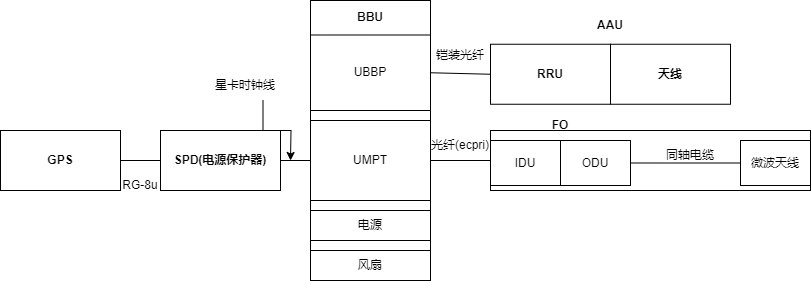

The diagram above was exported from draw.io. Its source (the exported page's mxGraphModel, read from the mxfile embedded in the PNG):
<mxGraphModel dx="1036" dy="606" grid="1" gridSize="10" guides="1" tooltips="1" connect="1" arrows="1" fold="1" page="1" pageScale="1" pageWidth="827" pageHeight="1169" math="0" shadow="0">
  <root>
    <mxCell id="0" />
    <mxCell id="1" parent="0" />
    <mxCell id="xnudtHtjf6L8pp6HTF0y-16" value="" style="group" parent="1" vertex="1" connectable="0">
      <mxGeometry x="310" y="140" width="120" height="280" as="geometry" />
    </mxCell>
    <mxCell id="xnudtHtjf6L8pp6HTF0y-1" value="" style="rounded=0;whiteSpace=wrap;html=1;" parent="xnudtHtjf6L8pp6HTF0y-16" vertex="1">
      <mxGeometry width="120" height="280" as="geometry" />
    </mxCell>
    <mxCell id="xnudtHtjf6L8pp6HTF0y-2" value="&lt;b&gt;BBU&lt;/b&gt;" style="text;html=1;strokeColor=none;fillColor=none;align=center;verticalAlign=middle;whiteSpace=wrap;rounded=0;" parent="xnudtHtjf6L8pp6HTF0y-16" vertex="1">
      <mxGeometry x="30" width="60" height="34.5" as="geometry" />
    </mxCell>
    <mxCell id="xnudtHtjf6L8pp6HTF0y-10" value="UBBP" style="rounded=0;whiteSpace=wrap;html=1;" parent="xnudtHtjf6L8pp6HTF0y-16" vertex="1">
      <mxGeometry y="34.5" width="120" height="75.5" as="geometry" />
    </mxCell>
    <mxCell id="xnudtHtjf6L8pp6HTF0y-11" value="UMPT" style="rounded=0;whiteSpace=wrap;html=1;" parent="xnudtHtjf6L8pp6HTF0y-16" vertex="1">
      <mxGeometry y="120" width="120" height="80" as="geometry" />
    </mxCell>
    <mxCell id="xnudtHtjf6L8pp6HTF0y-13" value="电源" style="rounded=0;whiteSpace=wrap;html=1;" parent="xnudtHtjf6L8pp6HTF0y-16" vertex="1">
      <mxGeometry y="210" width="120" height="30" as="geometry" />
    </mxCell>
    <mxCell id="xnudtHtjf6L8pp6HTF0y-15" value="风扇" style="rounded=0;whiteSpace=wrap;html=1;" parent="xnudtHtjf6L8pp6HTF0y-16" vertex="1">
      <mxGeometry y="250" width="120" height="30" as="geometry" />
    </mxCell>
    <mxCell id="xnudtHtjf6L8pp6HTF0y-34" value="" style="endArrow=none;html=1;rounded=0;exitX=1;exitY=0.5;exitDx=0;exitDy=0;entryX=0;entryY=0.5;entryDx=0;entryDy=0;" parent="1" source="xnudtHtjf6L8pp6HTF0y-10" target="xnudtHtjf6L8pp6HTF0y-4" edge="1">
      <mxGeometry width="50" height="50" relative="1" as="geometry">
        <mxPoint x="440" y="260" as="sourcePoint" />
        <mxPoint x="490" y="210" as="targetPoint" />
      </mxGeometry>
    </mxCell>
    <mxCell id="xnudtHtjf6L8pp6HTF0y-35" value="&lt;b&gt;GPS&lt;/b&gt;" style="rounded=0;whiteSpace=wrap;html=1;" parent="1" vertex="1">
      <mxGeometry y="270" width="120" height="60" as="geometry" />
    </mxCell>
    <mxCell id="xnudtHtjf6L8pp6HTF0y-36" value="&lt;b&gt;SPD(电源保护器)&lt;/b&gt;" style="rounded=0;whiteSpace=wrap;html=1;" parent="1" vertex="1">
      <mxGeometry x="160" y="270" width="120" height="60" as="geometry" />
    </mxCell>
    <mxCell id="xnudtHtjf6L8pp6HTF0y-37" value="" style="endArrow=none;html=1;rounded=0;entryX=0;entryY=0.5;entryDx=0;entryDy=0;exitX=1;exitY=0.5;exitDx=0;exitDy=0;" parent="1" source="xnudtHtjf6L8pp6HTF0y-35" target="xnudtHtjf6L8pp6HTF0y-36" edge="1">
      <mxGeometry width="50" height="50" relative="1" as="geometry">
        <mxPoint x="130" y="300" as="sourcePoint" />
        <mxPoint x="210" y="290" as="targetPoint" />
      </mxGeometry>
    </mxCell>
    <mxCell id="xnudtHtjf6L8pp6HTF0y-38" value="" style="endArrow=none;html=1;rounded=0;exitX=1;exitY=0.5;exitDx=0;exitDy=0;entryX=0;entryY=0.5;entryDx=0;entryDy=0;" parent="1" source="xnudtHtjf6L8pp6HTF0y-36" target="xnudtHtjf6L8pp6HTF0y-11" edge="1">
      <mxGeometry width="50" height="50" relative="1" as="geometry">
        <mxPoint x="260" y="350" as="sourcePoint" />
        <mxPoint x="310" y="300" as="targetPoint" />
      </mxGeometry>
    </mxCell>
    <mxCell id="xnudtHtjf6L8pp6HTF0y-39" value="" style="rounded=0;whiteSpace=wrap;html=1;" parent="1" vertex="1">
      <mxGeometry x="490" y="270" width="320" height="60" as="geometry" />
    </mxCell>
    <mxCell id="xnudtHtjf6L8pp6HTF0y-40" value="" style="endArrow=none;html=1;rounded=0;exitX=1;exitY=0.5;exitDx=0;exitDy=0;entryX=0;entryY=0.5;entryDx=0;entryDy=0;" parent="1" source="xnudtHtjf6L8pp6HTF0y-11" target="xnudtHtjf6L8pp6HTF0y-39" edge="1">
      <mxGeometry width="50" height="50" relative="1" as="geometry">
        <mxPoint x="440" y="350" as="sourcePoint" />
        <mxPoint x="490" y="300" as="targetPoint" />
      </mxGeometry>
    </mxCell>
    <mxCell id="xnudtHtjf6L8pp6HTF0y-41" value="RG-8u" style="text;html=1;strokeColor=none;fillColor=none;align=center;verticalAlign=middle;whiteSpace=wrap;rounded=0;" parent="1" vertex="1">
      <mxGeometry x="110" y="310" width="60" height="30" as="geometry" />
    </mxCell>
    <mxCell id="xnudtHtjf6L8pp6HTF0y-46" style="edgeStyle=orthogonalEdgeStyle;rounded=0;orthogonalLoop=1;jettySize=auto;html=1;exitX=0.75;exitY=1;exitDx=0;exitDy=0;" parent="1" source="xnudtHtjf6L8pp6HTF0y-43" edge="1">
      <mxGeometry relative="1" as="geometry">
        <mxPoint x="290" y="300" as="targetPoint" />
      </mxGeometry>
    </mxCell>
    <mxCell id="xnudtHtjf6L8pp6HTF0y-43" value="星卡时钟线" style="text;html=1;strokeColor=none;fillColor=none;align=center;verticalAlign=middle;whiteSpace=wrap;rounded=0;" parent="1" vertex="1">
      <mxGeometry x="210" y="210" width="70" height="30" as="geometry" />
    </mxCell>
    <mxCell id="xnudtHtjf6L8pp6HTF0y-47" value="铠装光纤" style="text;html=1;strokeColor=none;fillColor=none;align=center;verticalAlign=middle;whiteSpace=wrap;rounded=0;" parent="1" vertex="1">
      <mxGeometry x="430" y="180" width="60" height="30" as="geometry" />
    </mxCell>
    <mxCell id="xnudtHtjf6L8pp6HTF0y-49" value="光纤(ecpri)" style="text;html=1;strokeColor=none;fillColor=none;align=center;verticalAlign=middle;whiteSpace=wrap;rounded=0;" parent="1" vertex="1">
      <mxGeometry x="430" y="270" width="60" height="30" as="geometry" />
    </mxCell>
    <mxCell id="xnudtHtjf6L8pp6HTF0y-52" value="微波天线" style="rounded=0;whiteSpace=wrap;html=1;" parent="1" vertex="1">
      <mxGeometry x="740" y="280" width="70" height="45" as="geometry" />
    </mxCell>
    <mxCell id="xnudtHtjf6L8pp6HTF0y-55" value="" style="endArrow=none;html=1;rounded=0;exitX=1;exitY=0.5;exitDx=0;exitDy=0;entryX=0;entryY=0.5;entryDx=0;entryDy=0;" parent="1" source="xnudtHtjf6L8pp6HTF0y-51" target="xnudtHtjf6L8pp6HTF0y-52" edge="1">
      <mxGeometry width="50" height="50" relative="1" as="geometry">
        <mxPoint x="670" y="350" as="sourcePoint" />
        <mxPoint x="720" y="300" as="targetPoint" />
      </mxGeometry>
    </mxCell>
    <mxCell id="xnudtHtjf6L8pp6HTF0y-56" value="同轴电缆" style="text;html=1;strokeColor=none;fillColor=none;align=center;verticalAlign=middle;whiteSpace=wrap;rounded=0;" parent="1" vertex="1">
      <mxGeometry x="660" y="280" width="60" height="30" as="geometry" />
    </mxCell>
    <mxCell id="d3LLR7Pz2Hm994w3akRN-1" value="" style="group" parent="1" vertex="1" connectable="0">
      <mxGeometry x="490" y="180" width="240" height="67.5" as="geometry" />
    </mxCell>
    <mxCell id="xnudtHtjf6L8pp6HTF0y-9" value="" style="group" parent="d3LLR7Pz2Hm994w3akRN-1" vertex="1" connectable="0">
      <mxGeometry width="120" height="67.5" as="geometry" />
    </mxCell>
    <mxCell id="xnudtHtjf6L8pp6HTF0y-4" value="" style="rounded=0;whiteSpace=wrap;html=1;movable=1;resizable=1;rotatable=1;deletable=1;editable=1;locked=0;connectable=1;" parent="xnudtHtjf6L8pp6HTF0y-9" vertex="1">
      <mxGeometry y="3.75" width="120" height="60" as="geometry" />
    </mxCell>
    <mxCell id="xnudtHtjf6L8pp6HTF0y-5" value="&lt;b&gt;RRU&lt;/b&gt;" style="text;html=1;strokeColor=none;fillColor=none;align=center;verticalAlign=middle;whiteSpace=wrap;rounded=0;movable=1;resizable=1;rotatable=1;deletable=1;editable=1;locked=0;connectable=1;" parent="xnudtHtjf6L8pp6HTF0y-9" vertex="1">
      <mxGeometry x="30" width="60" height="67.5" as="geometry" />
    </mxCell>
    <mxCell id="xnudtHtjf6L8pp6HTF0y-18" value="&lt;b&gt;天线&lt;/b&gt;" style="rounded=0;whiteSpace=wrap;html=1;" parent="d3LLR7Pz2Hm994w3akRN-1" vertex="1">
      <mxGeometry x="120" y="3.75" width="120" height="60" as="geometry" />
    </mxCell>
    <mxCell id="d3LLR7Pz2Hm994w3akRN-2" value="&lt;b&gt;AAU&lt;/b&gt;" style="text;html=1;strokeColor=none;fillColor=none;align=center;verticalAlign=middle;whiteSpace=wrap;rounded=0;" parent="1" vertex="1">
      <mxGeometry x="580" y="150" width="60" height="30" as="geometry" />
    </mxCell>
    <mxCell id="d3LLR7Pz2Hm994w3akRN-3" value="" style="group" parent="1" vertex="1" connectable="0">
      <mxGeometry x="490" y="280" width="140" height="45" as="geometry" />
    </mxCell>
    <mxCell id="xnudtHtjf6L8pp6HTF0y-50" value="IDU" style="rounded=0;whiteSpace=wrap;html=1;" parent="d3LLR7Pz2Hm994w3akRN-3" vertex="1">
      <mxGeometry width="70" height="45" as="geometry" />
    </mxCell>
    <mxCell id="xnudtHtjf6L8pp6HTF0y-51" value="ODU" style="rounded=0;whiteSpace=wrap;html=1;" parent="d3LLR7Pz2Hm994w3akRN-3" vertex="1">
      <mxGeometry x="70" width="70" height="45" as="geometry" />
    </mxCell>
    <mxCell id="dwUAlSX23ClfsPYhaECQ-1" value="&lt;b&gt;FO&lt;/b&gt;" style="text;html=1;strokeColor=none;fillColor=none;align=center;verticalAlign=middle;whiteSpace=wrap;rounded=0;" vertex="1" parent="1">
      <mxGeometry x="530" y="250" width="60" height="30" as="geometry" />
    </mxCell>
  </root>
</mxGraphModel>